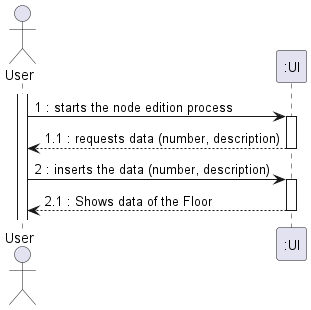

The diagram above was rendered by PlantUML. Its source (embedded in the PNG):
@startuml
actor "User" as OE

activate OE
OE -> ":UI" : 1 : starts the node edition process
activate ":UI"
":UI" --> OE : 1.1 : requests data (number, description)
deactivate ":UI"
OE -> ":UI" : 2 : inserts the data (number, description)
activate ":UI"
":UI" --> OE : 2.1 : Shows data of the Floor


deactivate ":UI"

@enduml